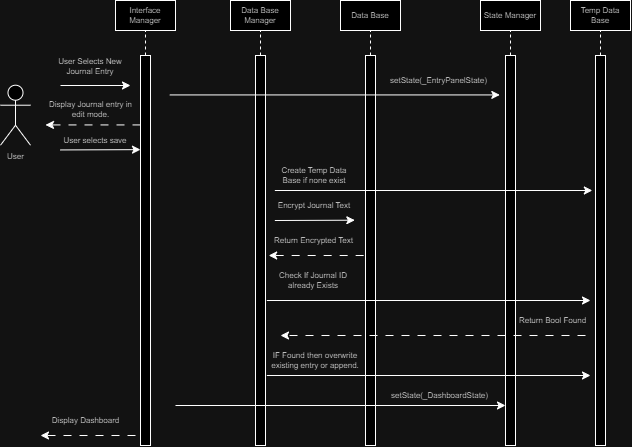

The diagram above was exported from draw.io. Its source (the exported page's mxGraphModel, read from the mxfile embedded in the PNG):
<mxGraphModel dx="491" dy="520" grid="1" gridSize="10" guides="1" tooltips="1" connect="1" arrows="1" fold="1" page="1" pageScale="1" pageWidth="850" pageHeight="1100" math="0" shadow="0">
  <root>
    <mxCell id="0" />
    <mxCell id="1" parent="0" />
    <mxCell id="tIBRfbatoUmuwxBTycuR-1" value="User" style="shape=umlActor;verticalLabelPosition=bottom;verticalAlign=top;html=1;outlineConnect=0;fontSize=8;" parent="1" vertex="1">
      <mxGeometry x="30" y="239.71" width="30" height="60" as="geometry" />
    </mxCell>
    <mxCell id="tIBRfbatoUmuwxBTycuR-2" value="" style="rounded=0;whiteSpace=wrap;html=1;" parent="1" vertex="1">
      <mxGeometry x="170" y="210" width="10" height="390" as="geometry" />
    </mxCell>
    <mxCell id="tIBRfbatoUmuwxBTycuR-4" value="" style="rounded=0;whiteSpace=wrap;html=1;fontSize=8;" parent="1" vertex="1">
      <mxGeometry x="145" y="155" width="60" height="30" as="geometry" />
    </mxCell>
    <mxCell id="tIBRfbatoUmuwxBTycuR-8" value="Interface Manager" style="text;html=1;strokeColor=none;fillColor=none;align=center;verticalAlign=middle;whiteSpace=wrap;rounded=0;fontSize=8;" parent="1" vertex="1">
      <mxGeometry x="145" y="155" width="60" height="30" as="geometry" />
    </mxCell>
    <mxCell id="tIBRfbatoUmuwxBTycuR-10" value="" style="endArrow=none;dashed=1;html=1;rounded=0;entryX=0.5;entryY=1;entryDx=0;entryDy=0;exitX=0.5;exitY=0;exitDx=0;exitDy=0;fontSize=8;" parent="1" source="tIBRfbatoUmuwxBTycuR-2" target="tIBRfbatoUmuwxBTycuR-8" edge="1">
      <mxGeometry width="50" height="50" relative="1" as="geometry">
        <mxPoint x="370" y="240" as="sourcePoint" />
        <mxPoint x="420" y="190" as="targetPoint" />
        <Array as="points" />
      </mxGeometry>
    </mxCell>
    <mxCell id="tIBRfbatoUmuwxBTycuR-11" value="" style="endArrow=classic;html=1;rounded=0;fontSize=8;" parent="1" edge="1">
      <mxGeometry width="50" height="50" relative="1" as="geometry">
        <mxPoint x="90" y="240" as="sourcePoint" />
        <mxPoint x="160" y="240" as="targetPoint" />
      </mxGeometry>
    </mxCell>
    <mxCell id="tIBRfbatoUmuwxBTycuR-13" value="User Selects New Journal Entry" style="text;html=1;strokeColor=none;fillColor=none;align=center;verticalAlign=middle;whiteSpace=wrap;rounded=0;fontSize=8;" parent="1" vertex="1">
      <mxGeometry x="85" y="210.57" width="70" height="20" as="geometry" />
    </mxCell>
    <mxCell id="tIBRfbatoUmuwxBTycuR-14" value="" style="rounded=0;whiteSpace=wrap;html=1;" parent="1" vertex="1">
      <mxGeometry x="285" y="210" width="10" height="390" as="geometry" />
    </mxCell>
    <mxCell id="tIBRfbatoUmuwxBTycuR-15" value="" style="rounded=0;whiteSpace=wrap;html=1;fontSize=8;" parent="1" vertex="1">
      <mxGeometry x="260" y="155" width="60" height="30" as="geometry" />
    </mxCell>
    <mxCell id="tIBRfbatoUmuwxBTycuR-16" value="Data Base Manager" style="text;html=1;strokeColor=none;fillColor=none;align=center;verticalAlign=middle;whiteSpace=wrap;rounded=0;fontSize=8;" parent="1" vertex="1">
      <mxGeometry x="260" y="155" width="60" height="30" as="geometry" />
    </mxCell>
    <mxCell id="tIBRfbatoUmuwxBTycuR-17" value="" style="endArrow=none;dashed=1;html=1;rounded=0;entryX=0.5;entryY=1;entryDx=0;entryDy=0;exitX=0.5;exitY=0;exitDx=0;exitDy=0;fontSize=8;" parent="1" source="tIBRfbatoUmuwxBTycuR-14" target="tIBRfbatoUmuwxBTycuR-16" edge="1">
      <mxGeometry width="50" height="50" relative="1" as="geometry">
        <mxPoint x="470" y="240" as="sourcePoint" />
        <mxPoint x="520" y="190" as="targetPoint" />
        <Array as="points" />
      </mxGeometry>
    </mxCell>
    <mxCell id="tIBRfbatoUmuwxBTycuR-22" value="" style="rounded=0;whiteSpace=wrap;html=1;" parent="1" vertex="1">
      <mxGeometry x="535" y="210" width="10" height="390" as="geometry" />
    </mxCell>
    <mxCell id="tIBRfbatoUmuwxBTycuR-23" value="" style="rounded=0;whiteSpace=wrap;html=1;fontSize=8;" parent="1" vertex="1">
      <mxGeometry x="510" y="155" width="60" height="30" as="geometry" />
    </mxCell>
    <mxCell id="tIBRfbatoUmuwxBTycuR-24" value="State Manager" style="text;html=1;strokeColor=none;fillColor=none;align=center;verticalAlign=middle;whiteSpace=wrap;rounded=0;fontSize=8;" parent="1" vertex="1">
      <mxGeometry x="510" y="155" width="60" height="30" as="geometry" />
    </mxCell>
    <mxCell id="tIBRfbatoUmuwxBTycuR-25" value="" style="endArrow=none;dashed=1;html=1;rounded=0;entryX=0.5;entryY=1;entryDx=0;entryDy=0;exitX=0.5;exitY=0;exitDx=0;exitDy=0;fontSize=8;" parent="1" source="tIBRfbatoUmuwxBTycuR-22" target="tIBRfbatoUmuwxBTycuR-24" edge="1">
      <mxGeometry width="50" height="50" relative="1" as="geometry">
        <mxPoint x="695" y="240" as="sourcePoint" />
        <mxPoint x="745" y="190" as="targetPoint" />
        <Array as="points" />
      </mxGeometry>
    </mxCell>
    <mxCell id="tIBRfbatoUmuwxBTycuR-36" value="" style="rounded=0;whiteSpace=wrap;html=1;" parent="1" vertex="1">
      <mxGeometry x="395" y="210" width="10" height="390" as="geometry" />
    </mxCell>
    <mxCell id="tIBRfbatoUmuwxBTycuR-37" value="" style="rounded=0;whiteSpace=wrap;html=1;fontSize=8;" parent="1" vertex="1">
      <mxGeometry x="370" y="155" width="60" height="30" as="geometry" />
    </mxCell>
    <mxCell id="tIBRfbatoUmuwxBTycuR-38" value="Data Base" style="text;html=1;strokeColor=none;fillColor=none;align=center;verticalAlign=middle;whiteSpace=wrap;rounded=0;fontSize=8;" parent="1" vertex="1">
      <mxGeometry x="370" y="155" width="60" height="30" as="geometry" />
    </mxCell>
    <mxCell id="tIBRfbatoUmuwxBTycuR-39" value="" style="endArrow=none;dashed=1;html=1;rounded=0;entryX=0.5;entryY=1;entryDx=0;entryDy=0;exitX=0.5;exitY=0;exitDx=0;exitDy=0;fontSize=8;" parent="1" source="tIBRfbatoUmuwxBTycuR-36" target="tIBRfbatoUmuwxBTycuR-38" edge="1">
      <mxGeometry width="50" height="50" relative="1" as="geometry">
        <mxPoint x="580" y="240" as="sourcePoint" />
        <mxPoint x="630" y="190" as="targetPoint" />
        <Array as="points" />
      </mxGeometry>
    </mxCell>
    <mxCell id="tIBRfbatoUmuwxBTycuR-42" value="" style="endArrow=classic;html=1;rounded=0;fontSize=8;" parent="1" edge="1">
      <mxGeometry width="50" height="50" relative="1" as="geometry">
        <mxPoint x="199.33" y="249.43" as="sourcePoint" />
        <mxPoint x="529.33" y="249.43" as="targetPoint" />
      </mxGeometry>
    </mxCell>
    <mxCell id="UqEvXgKGDMq8dVZeKCAw-9" value="" style="endArrow=classic;html=1;rounded=0;fontSize=8;" edge="1" parent="1">
      <mxGeometry width="50" height="50" relative="1" as="geometry">
        <mxPoint x="304.34000000000003" y="375" as="sourcePoint" />
        <mxPoint x="384.34000000000003" y="374.71" as="targetPoint" />
      </mxGeometry>
    </mxCell>
    <mxCell id="UqEvXgKGDMq8dVZeKCAw-10" value="Encrypt Journal Text" style="text;html=1;strokeColor=none;fillColor=none;align=center;verticalAlign=middle;whiteSpace=wrap;rounded=0;fontSize=8;" vertex="1" parent="1">
      <mxGeometry x="304.34000000000003" y="350" width="80" height="20" as="geometry" />
    </mxCell>
    <mxCell id="UqEvXgKGDMq8dVZeKCAw-11" value="" style="endArrow=classic;html=1;rounded=0;fontSize=8;dashed=1;dashPattern=8 8;" edge="1" parent="1">
      <mxGeometry width="50" height="50" relative="1" as="geometry">
        <mxPoint x="393.15999999999997" y="410" as="sourcePoint" />
        <mxPoint x="298.15999999999997" y="410" as="targetPoint" />
      </mxGeometry>
    </mxCell>
    <mxCell id="UqEvXgKGDMq8dVZeKCAw-12" value="Return Encrypted Text" style="text;html=1;strokeColor=none;fillColor=none;align=center;verticalAlign=middle;whiteSpace=wrap;rounded=0;fontSize=8;" vertex="1" parent="1">
      <mxGeometry x="296.32000000000005" y="380.00000000000006" width="95" height="30" as="geometry" />
    </mxCell>
    <mxCell id="UqEvXgKGDMq8dVZeKCAw-13" value="" style="endArrow=classic;html=1;rounded=0;fontSize=8;" edge="1" parent="1">
      <mxGeometry width="50" height="50" relative="1" as="geometry">
        <mxPoint x="296.3200000000001" y="455.00000000000006" as="sourcePoint" />
        <mxPoint x="620" y="455" as="targetPoint" />
      </mxGeometry>
    </mxCell>
    <mxCell id="UqEvXgKGDMq8dVZeKCAw-14" value="Check If Journal ID already Exists" style="text;html=1;strokeColor=none;fillColor=none;align=center;verticalAlign=middle;whiteSpace=wrap;rounded=0;fontSize=8;" vertex="1" parent="1">
      <mxGeometry x="296.32" y="420" width="93.68" height="30" as="geometry" />
    </mxCell>
    <mxCell id="UqEvXgKGDMq8dVZeKCAw-23" value="" style="endArrow=classic;html=1;rounded=0;fontSize=8;dashed=1;dashPattern=8 8;" edge="1" parent="1">
      <mxGeometry width="50" height="50" relative="1" as="geometry">
        <mxPoint x="164.99999999999997" y="590" as="sourcePoint" />
        <mxPoint x="69.99999999999997" y="590" as="targetPoint" />
      </mxGeometry>
    </mxCell>
    <mxCell id="UqEvXgKGDMq8dVZeKCAw-24" value="Display Dashboard" style="text;html=1;strokeColor=none;fillColor=none;align=center;verticalAlign=middle;whiteSpace=wrap;rounded=0;fontSize=8;" vertex="1" parent="1">
      <mxGeometry x="68.16000000000005" y="560" width="95" height="30" as="geometry" />
    </mxCell>
    <mxCell id="UqEvXgKGDMq8dVZeKCAw-25" value="" style="rounded=0;whiteSpace=wrap;html=1;" vertex="1" parent="1">
      <mxGeometry x="625" y="210" width="10" height="390" as="geometry" />
    </mxCell>
    <mxCell id="UqEvXgKGDMq8dVZeKCAw-26" value="" style="rounded=0;whiteSpace=wrap;html=1;fontSize=8;" vertex="1" parent="1">
      <mxGeometry x="600" y="155" width="60" height="30" as="geometry" />
    </mxCell>
    <mxCell id="UqEvXgKGDMq8dVZeKCAw-27" value="Temp Data Base" style="text;html=1;strokeColor=none;fillColor=none;align=center;verticalAlign=middle;whiteSpace=wrap;rounded=0;fontSize=8;" vertex="1" parent="1">
      <mxGeometry x="600" y="155" width="60" height="30" as="geometry" />
    </mxCell>
    <mxCell id="UqEvXgKGDMq8dVZeKCAw-28" value="" style="endArrow=none;dashed=1;html=1;rounded=0;entryX=0.5;entryY=1;entryDx=0;entryDy=0;exitX=0.5;exitY=0;exitDx=0;exitDy=0;fontSize=8;" edge="1" parent="1" source="UqEvXgKGDMq8dVZeKCAw-25" target="UqEvXgKGDMq8dVZeKCAw-27">
      <mxGeometry width="50" height="50" relative="1" as="geometry">
        <mxPoint x="785" y="240" as="sourcePoint" />
        <mxPoint x="835" y="190" as="targetPoint" />
        <Array as="points" />
      </mxGeometry>
    </mxCell>
    <mxCell id="UqEvXgKGDMq8dVZeKCAw-35" value="setState(_EntryPanelState)" style="text;html=1;strokeColor=none;fillColor=none;align=center;verticalAlign=middle;whiteSpace=wrap;rounded=0;fontSize=8;" vertex="1" parent="1">
      <mxGeometry x="409.33" y="220" width="119.33" height="29.43" as="geometry" />
    </mxCell>
    <mxCell id="UqEvXgKGDMq8dVZeKCAw-36" value="setState(_DashboardState)" style="text;html=1;strokeColor=none;fillColor=none;align=center;verticalAlign=middle;whiteSpace=wrap;rounded=0;fontSize=8;" vertex="1" parent="1">
      <mxGeometry x="410" y="535" width="119.33" height="29.43" as="geometry" />
    </mxCell>
    <mxCell id="UqEvXgKGDMq8dVZeKCAw-39" value="" style="endArrow=classic;html=1;rounded=0;fontSize=8;dashed=1;dashPattern=8 8;" edge="1" parent="1">
      <mxGeometry width="50" height="50" relative="1" as="geometry">
        <mxPoint x="169.99999999999997" y="279.43000000000006" as="sourcePoint" />
        <mxPoint x="74.99999999999997" y="279.43000000000006" as="targetPoint" />
      </mxGeometry>
    </mxCell>
    <mxCell id="UqEvXgKGDMq8dVZeKCAw-40" value="Display Journal entry in edit mode." style="text;html=1;strokeColor=none;fillColor=none;align=center;verticalAlign=middle;whiteSpace=wrap;rounded=0;fontSize=8;" vertex="1" parent="1">
      <mxGeometry x="73.16000000000005" y="249.43000000000006" width="95" height="30" as="geometry" />
    </mxCell>
    <mxCell id="UqEvXgKGDMq8dVZeKCAw-41" value="" style="endArrow=classic;html=1;rounded=0;fontSize=8;" edge="1" parent="1">
      <mxGeometry width="50" height="50" relative="1" as="geometry">
        <mxPoint x="90" y="304.43" as="sourcePoint" />
        <mxPoint x="170" y="304.14" as="targetPoint" />
      </mxGeometry>
    </mxCell>
    <mxCell id="UqEvXgKGDMq8dVZeKCAw-42" value="User selects save" style="text;html=1;strokeColor=none;fillColor=none;align=center;verticalAlign=middle;whiteSpace=wrap;rounded=0;fontSize=8;" vertex="1" parent="1">
      <mxGeometry x="85" y="284.71" width="80" height="20" as="geometry" />
    </mxCell>
    <mxCell id="UqEvXgKGDMq8dVZeKCAw-43" value="" style="endArrow=classic;html=1;rounded=0;fontSize=8;" edge="1" parent="1">
      <mxGeometry width="50" height="50" relative="1" as="geometry">
        <mxPoint x="304.3400000000001" y="345.00000000000006" as="sourcePoint" />
        <mxPoint x="621.8399999999999" y="345.00000000000006" as="targetPoint" />
      </mxGeometry>
    </mxCell>
    <mxCell id="UqEvXgKGDMq8dVZeKCAw-44" value="Create Temp Data Base if none exist" style="text;html=1;strokeColor=none;fillColor=none;align=center;verticalAlign=middle;whiteSpace=wrap;rounded=0;fontSize=8;" vertex="1" parent="1">
      <mxGeometry x="304.3400000000001" y="320.00000000000006" width="80" height="20" as="geometry" />
    </mxCell>
    <mxCell id="UqEvXgKGDMq8dVZeKCAw-47" value="" style="endArrow=classic;html=1;rounded=0;fontSize=8;dashed=1;dashPattern=8 8;" edge="1" parent="1">
      <mxGeometry width="50" height="50" relative="1" as="geometry">
        <mxPoint x="614.9999999999999" y="490.00000000000006" as="sourcePoint" />
        <mxPoint x="310" y="490" as="targetPoint" />
      </mxGeometry>
    </mxCell>
    <mxCell id="UqEvXgKGDMq8dVZeKCAw-48" value="Return Bool Found" style="text;html=1;strokeColor=none;fillColor=none;align=center;verticalAlign=middle;whiteSpace=wrap;rounded=0;fontSize=8;" vertex="1" parent="1">
      <mxGeometry x="535" y="460.00000000000006" width="95" height="30" as="geometry" />
    </mxCell>
    <mxCell id="UqEvXgKGDMq8dVZeKCAw-49" value="" style="endArrow=classic;html=1;rounded=0;fontSize=8;" edge="1" parent="1">
      <mxGeometry width="50" height="50" relative="1" as="geometry">
        <mxPoint x="296.3200000000001" y="530" as="sourcePoint" />
        <mxPoint x="620" y="530" as="targetPoint" />
      </mxGeometry>
    </mxCell>
    <mxCell id="UqEvXgKGDMq8dVZeKCAw-50" value="IF Found then overwrite existing entry or append." style="text;html=1;strokeColor=none;fillColor=none;align=center;verticalAlign=middle;whiteSpace=wrap;rounded=0;fontSize=8;" vertex="1" parent="1">
      <mxGeometry x="297.64" y="500" width="93.68" height="30" as="geometry" />
    </mxCell>
    <mxCell id="UqEvXgKGDMq8dVZeKCAw-51" value="" style="endArrow=classic;html=1;rounded=0;fontSize=8;" edge="1" parent="1">
      <mxGeometry width="50" height="50" relative="1" as="geometry">
        <mxPoint x="205" y="560.0000000000001" as="sourcePoint" />
        <mxPoint x="535" y="560.0000000000001" as="targetPoint" />
      </mxGeometry>
    </mxCell>
  </root>
</mxGraphModel>